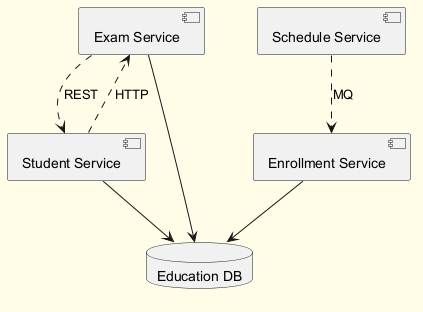

The diagram above was rendered by PlantUML. Its source (embedded in the PNG):
@startuml
skinparam backgroundColor #FFFDE7
skinparam classBackgroundColor #FFF9C4
skinparam classBorderColor #F57F17
component "Enrollment Service" as C_EnrollmentService
component "Exam Service" as C_ExamService
component "Schedule Service" as C_ScheduleService
component "Student Service" as C_StudentService
database "Education DB" as DB_education
C_EnrollmentService --> DB_education
C_ExamService --> DB_education
C_StudentService --> DB_education
C_ExamService ..> C_StudentService : REST
C_StudentService ..> C_ExamService : HTTP
C_ScheduleService ..> C_EnrollmentService : MQ
@enduml